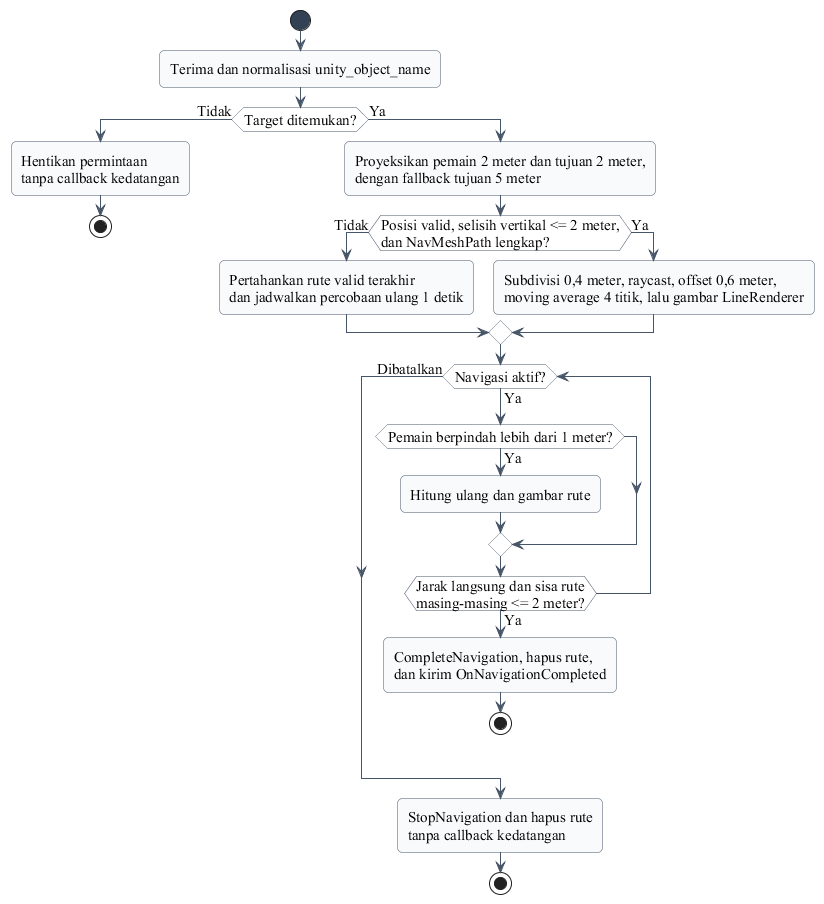

The diagram above was rendered by PlantUML. Its source (embedded in the PNG):
@startuml
skinparam defaultFontName "Times New Roman"
skinparam defaultFontSize 15
skinparam shadowing false
skinparam roundcorner 10
skinparam ArrowColor #475569
skinparam activity {
  FontName "Times New Roman"
  FontStyle plain
  BackgroundColor #F8FAFC
  BorderColor #475569
  DiamondBackgroundColor #FFFFFF
  DiamondBorderColor #475569
  StartColor #334155
  EndColor #334155
}

start
:Terima dan normalisasi unity_object_name;
if (Target ditemukan?) then (Tidak)
  :Hentikan permintaan\ntanpa callback kedatangan;
  stop
else (Ya)
  :Proyeksikan pemain 2 meter dan tujuan 2 meter,\ndengan fallback tujuan 5 meter;
  if (Posisi valid, selisih vertikal <= 2 meter,\ndan NavMeshPath lengkap?) then (Tidak)
    :Pertahankan rute valid terakhir\ndan jadwalkan percobaan ulang 1 detik;
  else (Ya)
    :Subdivisi 0,4 meter, raycast, offset 0,6 meter,\nmoving average 4 titik, lalu gambar LineRenderer;
  endif
  while (Navigasi aktif?) is (Ya)
    if (Pemain berpindah lebih dari 1 meter?) then (Ya)
      :Hitung ulang dan gambar rute;
    endif
    if (Jarak langsung dan sisa rute\nmasing-masing <= 2 meter?) then (Ya)
      :CompleteNavigation, hapus rute,\ndan kirim OnNavigationCompleted;
      stop
    endif
  endwhile (Dibatalkan)
  :StopNavigation dan hapus rute\ntanpa callback kedatangan;
  stop
endif
@enduml